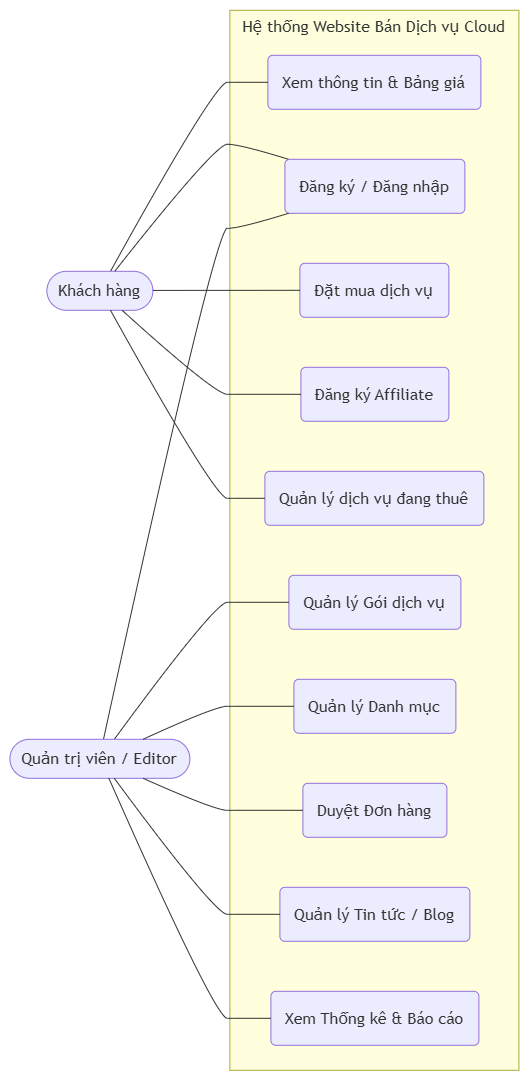

The diagram above was exported from draw.io. Its source (the exported page's mxGraphModel, read from the mxfile embedded in the PNG):
<mxGraphModel dx="1717" dy="937" grid="0" gridSize="10" guides="1" tooltips="1" connect="1" arrows="1" fold="1" page="1" pageScale="1" pageWidth="827" pageHeight="1169" math="0" shadow="0">
  <root>
    <mxCell id="0" />
    <mxCell id="1" parent="0" />
    <UserObject label="" mermaidData="{&#10;  &quot;data&quot;: &quot;flowchart LR\n    %% Định nghĩa các Tác nhân (Actor)\n    Customer([Khách hàng])\n    Admin([Quản trị viên / Editor])\n\n    %% Khung hệ thống (System Boundary)\n    subgraph \&quot;Hệ thống Website Bán Dịch vụ Cloud\&quot;\n        %% Chức năng công khai\n        UC1(Xem thông tin &amp; Bảng giá)\n        UC2(Đăng ký / Đăng nhập)\n        UC3(Đặt mua dịch vụ)\n        UC4(Đăng ký Affiliate)\n\n        %% Chức năng quản lý cá nhân\n        UC5(Quản lý dịch vụ đang thuê)\n        \n        %% Chức năng quản trị\n        UC6(Quản lý Gói dịch vụ)\n        UC7(Quản lý Danh mục)\n        UC8(Duyệt Đơn hàng)\n        UC9(Quản lý Tin tức / Blog)\n        UC10(Xem Thống kê &amp; Báo cáo)\n    end\n\n    %% Nối Tác nhân với Use Case\n    Customer --- UC1\n    Customer --- UC2\n    Customer --- UC3\n    Customer --- UC4\n    Customer --- UC5\n\n    Admin --- UC2\n    Admin --- UC6\n    Admin --- UC7\n    Admin --- UC8\n    Admin --- UC9\n    Admin --- UC10&quot;,&#10;  &quot;config&quot;: null&#10;}" id="9UjbOaxwH0Abx7Z9JLEX-1">
      <mxCell connectable="0" parent="1" style="group;transparentBounds=1;editIcon=1;lockedGroup=0;groupPadding=10;" vertex="1">
        <mxGeometry as="geometry" />
      </mxCell>
    </UserObject>
    <UserObject label="Hệ thống Website Bán Dịch vụ Cloud" mermaidId="n:Hệ thống Website Bán Dịch vụ Cloud" mermaidBaseStyle="html=1;whiteSpace=wrap;strokeWidth=1;verticalAlign=top;fillColor=light-dark(#ffffde,#1f2020);strokeColor=light-dark(#aaaa33,#cccccc);fontColor=light-dark(#333333,#cccccc);fontFamily=Trebuchet MS,Verdana,Arial,sans-serif;fontSize=16;" mermaidBaseValue="Hệ thống Website Bán Dịch vụ Cloud" id="9UjbOaxwH0Abx7Z9JLEX-2">
      <mxCell parent="9UjbOaxwH0Abx7Z9JLEX-1" style="html=1;whiteSpace=wrap;strokeWidth=1;verticalAlign=top;fillColor=light-dark(#ffffde,#1f2020);strokeColor=light-dark(#aaaa33,#cccccc);fontColor=light-dark(#333333,#cccccc);fontFamily=Trebuchet MS,Verdana,Arial,sans-serif;fontSize=16;" vertex="1">
        <mxGeometry height="1060" width="289" x="250" y="130" as="geometry" />
      </mxCell>
    </UserObject>
    <UserObject label="Xem thông tin &amp; Bảng giá" mermaidId="n:UC1" mermaidBaseStyle="rounded=1;absoluteArcSize=1;arcSize=10;html=1;whiteSpace=wrap;strokeWidth=1;fillColor=light-dark(#ECECFF,#1f2020);strokeColor=light-dark(#9370DB,#cccccc);fontColor=light-dark(#333333,#cccccc);fontFamily=Trebuchet MS,Verdana,Arial,sans-serif;fontSize=16;" mermaidBaseValue="Xem thông tin &amp; Bảng giá" id="9UjbOaxwH0Abx7Z9JLEX-3">
      <mxCell parent="9UjbOaxwH0Abx7Z9JLEX-2" style="rounded=1;absoluteArcSize=1;arcSize=10;html=1;whiteSpace=wrap;strokeWidth=1;fillColor=light-dark(#ECECFF,#1f2020);strokeColor=light-dark(#9370DB,#cccccc);fontColor=light-dark(#333333,#cccccc);fontFamily=Trebuchet MS,Verdana,Arial,sans-serif;fontSize=16;" vertex="1">
        <mxGeometry height="54" width="213" x="38" y="45" as="geometry" />
      </mxCell>
    </UserObject>
    <UserObject label="Đăng ký / Đăng nhập" mermaidId="n:UC2" mermaidBaseStyle="rounded=1;absoluteArcSize=1;arcSize=10;html=1;whiteSpace=wrap;strokeWidth=1;fillColor=light-dark(#ECECFF,#1f2020);strokeColor=light-dark(#9370DB,#cccccc);fontColor=light-dark(#333333,#cccccc);fontFamily=Trebuchet MS,Verdana,Arial,sans-serif;fontSize=16;" mermaidBaseValue="Đăng ký / Đăng nhập" id="9UjbOaxwH0Abx7Z9JLEX-4">
      <mxCell parent="9UjbOaxwH0Abx7Z9JLEX-2" style="rounded=1;absoluteArcSize=1;arcSize=10;html=1;whiteSpace=wrap;strokeWidth=1;fillColor=light-dark(#ECECFF,#1f2020);strokeColor=light-dark(#9370DB,#cccccc);fontColor=light-dark(#333333,#cccccc);fontFamily=Trebuchet MS,Verdana,Arial,sans-serif;fontSize=16;" vertex="1">
        <mxGeometry height="54" width="180" x="55" y="149" as="geometry" />
      </mxCell>
    </UserObject>
    <UserObject label="Đặt mua dịch vụ" mermaidId="n:UC3" mermaidBaseStyle="rounded=1;absoluteArcSize=1;arcSize=10;html=1;whiteSpace=wrap;strokeWidth=1;fillColor=light-dark(#ECECFF,#1f2020);strokeColor=light-dark(#9370DB,#cccccc);fontColor=light-dark(#333333,#cccccc);fontFamily=Trebuchet MS,Verdana,Arial,sans-serif;fontSize=16;" mermaidBaseValue="Đặt mua dịch vụ" id="9UjbOaxwH0Abx7Z9JLEX-5">
      <mxCell parent="9UjbOaxwH0Abx7Z9JLEX-2" style="rounded=1;absoluteArcSize=1;arcSize=10;html=1;whiteSpace=wrap;strokeWidth=1;fillColor=light-dark(#ECECFF,#1f2020);strokeColor=light-dark(#9370DB,#cccccc);fontColor=light-dark(#333333,#cccccc);fontFamily=Trebuchet MS,Verdana,Arial,sans-serif;fontSize=16;" vertex="1">
        <mxGeometry height="54" width="149" x="70" y="253" as="geometry" />
      </mxCell>
    </UserObject>
    <UserObject label="Đăng ký Affiliate" mermaidId="n:UC4" mermaidBaseStyle="rounded=1;absoluteArcSize=1;arcSize=10;html=1;whiteSpace=wrap;strokeWidth=1;fillColor=light-dark(#ECECFF,#1f2020);strokeColor=light-dark(#9370DB,#cccccc);fontColor=light-dark(#333333,#cccccc);fontFamily=Trebuchet MS,Verdana,Arial,sans-serif;fontSize=16;" mermaidBaseValue="Đăng ký Affiliate" id="9UjbOaxwH0Abx7Z9JLEX-6">
      <mxCell parent="9UjbOaxwH0Abx7Z9JLEX-2" style="rounded=1;absoluteArcSize=1;arcSize=10;html=1;whiteSpace=wrap;strokeWidth=1;fillColor=light-dark(#ECECFF,#1f2020);strokeColor=light-dark(#9370DB,#cccccc);fontColor=light-dark(#333333,#cccccc);fontFamily=Trebuchet MS,Verdana,Arial,sans-serif;fontSize=16;" vertex="1">
        <mxGeometry height="54" width="148" x="71" y="357" as="geometry" />
      </mxCell>
    </UserObject>
    <UserObject label="Quản lý dịch vụ đang thuê" mermaidId="n:UC5" mermaidBaseStyle="rounded=1;absoluteArcSize=1;arcSize=10;html=1;whiteSpace=wrap;strokeWidth=1;fillColor=light-dark(#ECECFF,#1f2020);strokeColor=light-dark(#9370DB,#cccccc);fontColor=light-dark(#333333,#cccccc);fontFamily=Trebuchet MS,Verdana,Arial,sans-serif;fontSize=16;" mermaidBaseValue="Quản lý dịch vụ đang thuê" id="9UjbOaxwH0Abx7Z9JLEX-7">
      <mxCell parent="9UjbOaxwH0Abx7Z9JLEX-2" style="rounded=1;absoluteArcSize=1;arcSize=10;html=1;whiteSpace=wrap;strokeWidth=1;fillColor=light-dark(#ECECFF,#1f2020);strokeColor=light-dark(#9370DB,#cccccc);fontColor=light-dark(#333333,#cccccc);fontFamily=Trebuchet MS,Verdana,Arial,sans-serif;fontSize=16;" vertex="1">
        <mxGeometry height="54" width="219" x="35" y="461" as="geometry" />
      </mxCell>
    </UserObject>
    <UserObject label="Quản lý Gói dịch vụ" mermaidId="n:UC6" mermaidBaseStyle="rounded=1;absoluteArcSize=1;arcSize=10;html=1;whiteSpace=wrap;strokeWidth=1;fillColor=light-dark(#ECECFF,#1f2020);strokeColor=light-dark(#9370DB,#cccccc);fontColor=light-dark(#333333,#cccccc);fontFamily=Trebuchet MS,Verdana,Arial,sans-serif;fontSize=16;" mermaidBaseValue="Quản lý Gói dịch vụ" id="9UjbOaxwH0Abx7Z9JLEX-8">
      <mxCell parent="9UjbOaxwH0Abx7Z9JLEX-2" style="rounded=1;absoluteArcSize=1;arcSize=10;html=1;whiteSpace=wrap;strokeWidth=1;fillColor=light-dark(#ECECFF,#1f2020);strokeColor=light-dark(#9370DB,#cccccc);fontColor=light-dark(#333333,#cccccc);fontFamily=Trebuchet MS,Verdana,Arial,sans-serif;fontSize=16;" vertex="1">
        <mxGeometry height="54" width="172" x="59" y="565" as="geometry" />
      </mxCell>
    </UserObject>
    <UserObject label="Quản lý Danh mục" mermaidId="n:UC7" mermaidBaseStyle="rounded=1;absoluteArcSize=1;arcSize=10;html=1;whiteSpace=wrap;strokeWidth=1;fillColor=light-dark(#ECECFF,#1f2020);strokeColor=light-dark(#9370DB,#cccccc);fontColor=light-dark(#333333,#cccccc);fontFamily=Trebuchet MS,Verdana,Arial,sans-serif;fontSize=16;" mermaidBaseValue="Quản lý Danh mục" id="9UjbOaxwH0Abx7Z9JLEX-9">
      <mxCell parent="9UjbOaxwH0Abx7Z9JLEX-2" style="rounded=1;absoluteArcSize=1;arcSize=10;html=1;whiteSpace=wrap;strokeWidth=1;fillColor=light-dark(#ECECFF,#1f2020);strokeColor=light-dark(#9370DB,#cccccc);fontColor=light-dark(#333333,#cccccc);fontFamily=Trebuchet MS,Verdana,Arial,sans-serif;fontSize=16;" vertex="1">
        <mxGeometry height="54" width="162" x="64" y="669" as="geometry" />
      </mxCell>
    </UserObject>
    <UserObject label="Duyệt Đơn hàng" mermaidId="n:UC8" mermaidBaseStyle="rounded=1;absoluteArcSize=1;arcSize=10;html=1;whiteSpace=wrap;strokeWidth=1;fillColor=light-dark(#ECECFF,#1f2020);strokeColor=light-dark(#9370DB,#cccccc);fontColor=light-dark(#333333,#cccccc);fontFamily=Trebuchet MS,Verdana,Arial,sans-serif;fontSize=16;" mermaidBaseValue="Duyệt Đơn hàng" id="9UjbOaxwH0Abx7Z9JLEX-10">
      <mxCell parent="9UjbOaxwH0Abx7Z9JLEX-2" style="rounded=1;absoluteArcSize=1;arcSize=10;html=1;whiteSpace=wrap;strokeWidth=1;fillColor=light-dark(#ECECFF,#1f2020);strokeColor=light-dark(#9370DB,#cccccc);fontColor=light-dark(#333333,#cccccc);fontFamily=Trebuchet MS,Verdana,Arial,sans-serif;fontSize=16;" vertex="1">
        <mxGeometry height="54" width="144" x="73" y="773" as="geometry" />
      </mxCell>
    </UserObject>
    <UserObject label="Quản lý Tin tức / Blog" mermaidId="n:UC9" mermaidBaseStyle="rounded=1;absoluteArcSize=1;arcSize=10;html=1;whiteSpace=wrap;strokeWidth=1;fillColor=light-dark(#ECECFF,#1f2020);strokeColor=light-dark(#9370DB,#cccccc);fontColor=light-dark(#333333,#cccccc);fontFamily=Trebuchet MS,Verdana,Arial,sans-serif;fontSize=16;" mermaidBaseValue="Quản lý Tin tức / Blog" id="9UjbOaxwH0Abx7Z9JLEX-11">
      <mxCell parent="9UjbOaxwH0Abx7Z9JLEX-2" style="rounded=1;absoluteArcSize=1;arcSize=10;html=1;whiteSpace=wrap;strokeWidth=1;fillColor=light-dark(#ECECFF,#1f2020);strokeColor=light-dark(#9370DB,#cccccc);fontColor=light-dark(#333333,#cccccc);fontFamily=Trebuchet MS,Verdana,Arial,sans-serif;fontSize=16;" vertex="1">
        <mxGeometry height="54" width="190" x="50" y="877" as="geometry" />
      </mxCell>
    </UserObject>
    <UserObject label="Xem Thống kê &amp; Báo cáo" mermaidId="n:UC10" mermaidBaseStyle="rounded=1;absoluteArcSize=1;arcSize=10;html=1;whiteSpace=wrap;strokeWidth=1;fillColor=light-dark(#ECECFF,#1f2020);strokeColor=light-dark(#9370DB,#cccccc);fontColor=light-dark(#333333,#cccccc);fontFamily=Trebuchet MS,Verdana,Arial,sans-serif;fontSize=16;" mermaidBaseValue="Xem Thống kê &amp; Báo cáo" id="9UjbOaxwH0Abx7Z9JLEX-12">
      <mxCell parent="9UjbOaxwH0Abx7Z9JLEX-2" style="rounded=1;absoluteArcSize=1;arcSize=10;html=1;whiteSpace=wrap;strokeWidth=1;fillColor=light-dark(#ECECFF,#1f2020);strokeColor=light-dark(#9370DB,#cccccc);fontColor=light-dark(#333333,#cccccc);fontFamily=Trebuchet MS,Verdana,Arial,sans-serif;fontSize=16;" vertex="1">
        <mxGeometry height="54" width="208" x="41" y="981" as="geometry" />
      </mxCell>
    </UserObject>
    <UserObject label="Khách hàng" mermaidId="n:Customer" mermaidBaseStyle="html=1;rounded=1;whiteSpace=wrap;arcSize=50;strokeWidth=1;fillColor=light-dark(#ECECFF,#1f2020);strokeColor=light-dark(#9370DB,#cccccc);fontColor=light-dark(#333333,#cccccc);fontFamily=Trebuchet MS,Verdana,Arial,sans-serif;fontSize=16;" mermaidBaseValue="Khách hàng" id="9UjbOaxwH0Abx7Z9JLEX-13">
      <mxCell parent="9UjbOaxwH0Abx7Z9JLEX-1" style="html=1;rounded=1;whiteSpace=wrap;arcSize=50;strokeWidth=1;fillColor=light-dark(#ECECFF,#1f2020);strokeColor=light-dark(#9370DB,#cccccc);fontColor=light-dark(#333333,#cccccc);fontFamily=Trebuchet MS,Verdana,Arial,sans-serif;fontSize=16;" vertex="1">
        <mxGeometry height="39" width="106" x="67" y="391" as="geometry" />
      </mxCell>
    </UserObject>
    <UserObject label="Quản trị viên / Editor" mermaidId="n:Admin" mermaidBaseStyle="html=1;rounded=1;whiteSpace=wrap;arcSize=50;strokeWidth=1;fillColor=light-dark(#ECECFF,#1f2020);strokeColor=light-dark(#9370DB,#cccccc);fontColor=light-dark(#333333,#cccccc);fontFamily=Trebuchet MS,Verdana,Arial,sans-serif;fontSize=16;" mermaidBaseValue="Quản trị viên / Editor" id="9UjbOaxwH0Abx7Z9JLEX-14">
      <mxCell parent="9UjbOaxwH0Abx7Z9JLEX-1" style="html=1;rounded=1;whiteSpace=wrap;arcSize=50;strokeWidth=1;fillColor=light-dark(#ECECFF,#1f2020);strokeColor=light-dark(#9370DB,#cccccc);fontColor=light-dark(#333333,#cccccc);fontFamily=Trebuchet MS,Verdana,Arial,sans-serif;fontSize=16;" vertex="1">
        <mxGeometry height="39" width="180" x="30" y="859" as="geometry" />
      </mxCell>
    </UserObject>
    <UserObject label="" mermaidId="e:Customer-&gt;UC1#0" mermaidBaseStyle="curved=1;startArrow=none;endArrow=none;strokeColor=light-dark(#333333,#cccccc);exitX=0.6;exitY=0;entryX=0;entryY=0.5;" mermaidBaseValue="" id="9UjbOaxwH0Abx7Z9JLEX-15">
      <mxCell edge="1" parent="9UjbOaxwH0Abx7Z9JLEX-1" source="9UjbOaxwH0Abx7Z9JLEX-13" style="curved=1;startArrow=none;endArrow=none;strokeColor=light-dark(#333333,#cccccc);exitX=0.6;exitY=0;entryX=0;entryY=0.5;rounded=0;" target="9UjbOaxwH0Abx7Z9JLEX-3">
        <mxGeometry relative="1" as="geometry">
          <Array as="points">
            <mxPoint x="235" y="202" />
            <mxPoint x="260" y="202" />
          </Array>
        </mxGeometry>
      </mxCell>
    </UserObject>
    <UserObject label="" mermaidId="e:Customer-&gt;UC2#0" mermaidBaseStyle="curved=1;startArrow=none;endArrow=none;strokeColor=light-dark(#333333,#cccccc);exitX=0.64;exitY=0;entryX=0.02;entryY=0;" mermaidBaseValue="" id="9UjbOaxwH0Abx7Z9JLEX-16">
      <mxCell edge="1" parent="9UjbOaxwH0Abx7Z9JLEX-1" source="9UjbOaxwH0Abx7Z9JLEX-13" style="curved=1;startArrow=none;endArrow=none;strokeColor=light-dark(#333333,#cccccc);exitX=0.64;exitY=0;entryX=0.02;entryY=0;rounded=0;" target="9UjbOaxwH0Abx7Z9JLEX-4">
        <mxGeometry relative="1" as="geometry">
          <Array as="points">
            <mxPoint x="235" y="264" />
            <mxPoint x="260" y="264" />
          </Array>
        </mxGeometry>
      </mxCell>
    </UserObject>
    <UserObject label="" mermaidId="e:Customer-&gt;UC3#0" mermaidBaseStyle="curved=1;startArrow=none;endArrow=none;strokeColor=light-dark(#333333,#cccccc);exitX=1;exitY=0.49;entryX=0;entryY=0.5;" mermaidBaseValue="" id="9UjbOaxwH0Abx7Z9JLEX-17">
      <mxCell edge="1" parent="9UjbOaxwH0Abx7Z9JLEX-1" source="9UjbOaxwH0Abx7Z9JLEX-13" style="curved=1;startArrow=none;endArrow=none;strokeColor=light-dark(#333333,#cccccc);exitX=1;exitY=0.49;entryX=0;entryY=0.5;rounded=0;" target="9UjbOaxwH0Abx7Z9JLEX-5">
        <mxGeometry relative="1" as="geometry">
          <Array as="points" />
        </mxGeometry>
      </mxCell>
    </UserObject>
    <UserObject label="" mermaidId="e:Customer-&gt;UC4#0" mermaidBaseStyle="curved=1;startArrow=none;endArrow=none;strokeColor=light-dark(#333333,#cccccc);exitX=0.71;exitY=1;entryX=0;entryY=0.5;" mermaidBaseValue="" id="9UjbOaxwH0Abx7Z9JLEX-18">
      <mxCell edge="1" parent="9UjbOaxwH0Abx7Z9JLEX-1" source="9UjbOaxwH0Abx7Z9JLEX-13" style="curved=1;startArrow=none;endArrow=none;strokeColor=light-dark(#333333,#cccccc);exitX=0.71;exitY=1;entryX=0;entryY=0.5;rounded=0;" target="9UjbOaxwH0Abx7Z9JLEX-6">
        <mxGeometry relative="1" as="geometry">
          <Array as="points">
            <mxPoint x="235" y="514" />
            <mxPoint x="260" y="514" />
          </Array>
        </mxGeometry>
      </mxCell>
    </UserObject>
    <UserObject label="" mermaidId="e:Customer-&gt;UC5#0" mermaidBaseStyle="curved=1;startArrow=none;endArrow=none;strokeColor=light-dark(#333333,#cccccc);exitX=0.6;exitY=1;entryX=0;entryY=0.5;" mermaidBaseValue="" id="9UjbOaxwH0Abx7Z9JLEX-19">
      <mxCell edge="1" parent="9UjbOaxwH0Abx7Z9JLEX-1" source="9UjbOaxwH0Abx7Z9JLEX-13" style="curved=1;startArrow=none;endArrow=none;strokeColor=light-dark(#333333,#cccccc);exitX=0.6;exitY=1;entryX=0;entryY=0.5;rounded=0;" target="9UjbOaxwH0Abx7Z9JLEX-7">
        <mxGeometry relative="1" as="geometry">
          <Array as="points">
            <mxPoint x="235" y="618" />
            <mxPoint x="260" y="618" />
          </Array>
        </mxGeometry>
      </mxCell>
    </UserObject>
    <UserObject label="" mermaidId="e:Admin-&gt;UC2#0" mermaidBaseStyle="curved=1;startArrow=none;endArrow=none;strokeColor=light-dark(#333333,#cccccc);exitX=0.52;exitY=0;entryX=0.02;entryY=1;" mermaidBaseValue="" id="9UjbOaxwH0Abx7Z9JLEX-20">
      <mxCell edge="1" parent="9UjbOaxwH0Abx7Z9JLEX-1" source="9UjbOaxwH0Abx7Z9JLEX-14" style="curved=1;startArrow=none;endArrow=none;strokeColor=light-dark(#333333,#cccccc);exitX=0.52;exitY=0;entryX=0.02;entryY=1;rounded=0;" target="9UjbOaxwH0Abx7Z9JLEX-4">
        <mxGeometry relative="1" as="geometry">
          <Array as="points">
            <mxPoint x="235" y="348" />
            <mxPoint x="260" y="348" />
          </Array>
        </mxGeometry>
      </mxCell>
    </UserObject>
    <UserObject label="" mermaidId="e:Admin-&gt;UC6#0" mermaidBaseStyle="curved=1;startArrow=none;endArrow=none;strokeColor=light-dark(#333333,#cccccc);exitX=0.58;exitY=0;entryX=0;entryY=0.5;" mermaidBaseValue="" id="9UjbOaxwH0Abx7Z9JLEX-21">
      <mxCell edge="1" parent="9UjbOaxwH0Abx7Z9JLEX-1" source="9UjbOaxwH0Abx7Z9JLEX-14" style="curved=1;startArrow=none;endArrow=none;strokeColor=light-dark(#333333,#cccccc);exitX=0.58;exitY=0;entryX=0;entryY=0.5;rounded=0;" target="9UjbOaxwH0Abx7Z9JLEX-8">
        <mxGeometry relative="1" as="geometry">
          <Array as="points">
            <mxPoint x="235" y="722" />
            <mxPoint x="260" y="722" />
          </Array>
        </mxGeometry>
      </mxCell>
    </UserObject>
    <UserObject label="" mermaidId="e:Admin-&gt;UC7#0" mermaidBaseStyle="curved=1;startArrow=none;endArrow=none;strokeColor=light-dark(#333333,#cccccc);exitX=0.74;exitY=0;entryX=0;entryY=0.5;" mermaidBaseValue="" id="9UjbOaxwH0Abx7Z9JLEX-22">
      <mxCell edge="1" parent="9UjbOaxwH0Abx7Z9JLEX-1" source="9UjbOaxwH0Abx7Z9JLEX-14" style="curved=1;startArrow=none;endArrow=none;strokeColor=light-dark(#333333,#cccccc);exitX=0.74;exitY=0;entryX=0;entryY=0.5;rounded=0;" target="9UjbOaxwH0Abx7Z9JLEX-9">
        <mxGeometry relative="1" as="geometry">
          <Array as="points">
            <mxPoint x="235" y="826" />
            <mxPoint x="260" y="826" />
          </Array>
        </mxGeometry>
      </mxCell>
    </UserObject>
    <UserObject label="" mermaidId="e:Admin-&gt;UC8#0" mermaidBaseStyle="curved=1;startArrow=none;endArrow=none;strokeColor=light-dark(#333333,#cccccc);exitX=0.74;exitY=1;entryX=0;entryY=0.5;" mermaidBaseValue="" id="9UjbOaxwH0Abx7Z9JLEX-23">
      <mxCell edge="1" parent="9UjbOaxwH0Abx7Z9JLEX-1" source="9UjbOaxwH0Abx7Z9JLEX-14" style="curved=1;startArrow=none;endArrow=none;strokeColor=light-dark(#333333,#cccccc);exitX=0.74;exitY=1;entryX=0;entryY=0.5;rounded=0;" target="9UjbOaxwH0Abx7Z9JLEX-10">
        <mxGeometry relative="1" as="geometry">
          <Array as="points">
            <mxPoint x="235" y="930" />
            <mxPoint x="260" y="930" />
          </Array>
        </mxGeometry>
      </mxCell>
    </UserObject>
    <UserObject label="" mermaidId="e:Admin-&gt;UC9#0" mermaidBaseStyle="curved=1;startArrow=none;endArrow=none;strokeColor=light-dark(#333333,#cccccc);exitX=0.58;exitY=1;entryX=0;entryY=0.5;" mermaidBaseValue="" id="9UjbOaxwH0Abx7Z9JLEX-24">
      <mxCell edge="1" parent="9UjbOaxwH0Abx7Z9JLEX-1" source="9UjbOaxwH0Abx7Z9JLEX-14" style="curved=1;startArrow=none;endArrow=none;strokeColor=light-dark(#333333,#cccccc);exitX=0.58;exitY=1;entryX=0;entryY=0.5;rounded=0;" target="9UjbOaxwH0Abx7Z9JLEX-11">
        <mxGeometry relative="1" as="geometry">
          <Array as="points">
            <mxPoint x="235" y="1034" />
            <mxPoint x="260" y="1034" />
          </Array>
        </mxGeometry>
      </mxCell>
    </UserObject>
    <UserObject label="" mermaidId="e:Admin-&gt;UC10#0" mermaidBaseStyle="curved=1;startArrow=none;endArrow=none;strokeColor=light-dark(#333333,#cccccc);exitX=0.55;exitY=1;entryX=0;entryY=0.5;" mermaidBaseValue="" id="9UjbOaxwH0Abx7Z9JLEX-25">
      <mxCell edge="1" parent="9UjbOaxwH0Abx7Z9JLEX-1" source="9UjbOaxwH0Abx7Z9JLEX-14" style="curved=1;startArrow=none;endArrow=none;strokeColor=light-dark(#333333,#cccccc);exitX=0.55;exitY=1;entryX=0;entryY=0.5;rounded=0;" target="9UjbOaxwH0Abx7Z9JLEX-12">
        <mxGeometry relative="1" as="geometry">
          <Array as="points">
            <mxPoint x="235" y="1138" />
            <mxPoint x="260" y="1138" />
          </Array>
        </mxGeometry>
      </mxCell>
    </UserObject>
  </root>
</mxGraphModel>